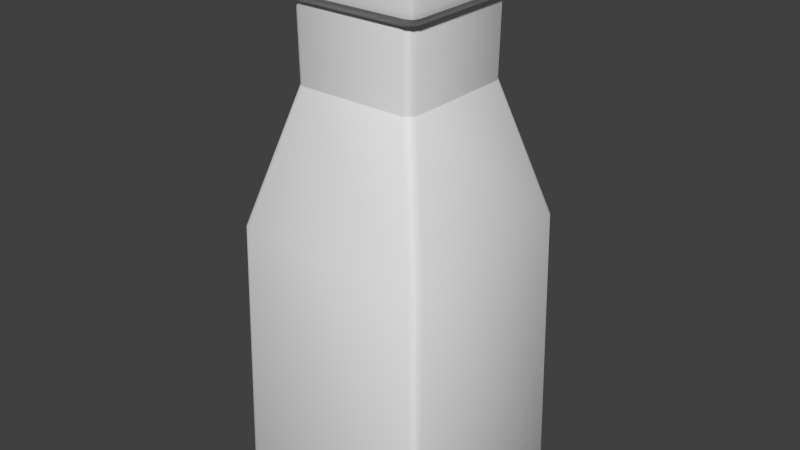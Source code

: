 # Source: Milk.blend  (saved by Blender 2.76.0; exported with 4.5.12 LTS)
import bpy
from mathutils import Matrix  # noqa: F401  (used for matrix-valued properties, if any)

bpy.ops.wm.read_factory_settings(use_empty=True)
scene = bpy.context.scene
scene.name = 'Scene'

# ---- collections
col_collection_1 = bpy.data.collections.new('Collection 1'); scene.collection.children.link(col_collection_1)

# ---- materials (node trees are filled in below, after node groups)
mat_material = bpy.data.materials.new('Material')
mat_material.alpha_threshold = 0.0
mat_material.use_transparent_shadow = False
mat_material.roughness = 0.5
mat_material.line_color = (0.0, 0.0, 0.0, 1.0)

# ---- material node trees

# ---- world
world_world = bpy.data.worlds.new('World'); scene.world = world_world
world_world.color = (0.05088, 0.05088, 0.05088)
world_world.use_sun_shadow = False
world_world.sun_shadow_jitter_overblur = 0.0
world_world.cycles.sampling_method = 'MANUAL'
world_world.cycles.sample_map_resolution = 256

# ---- meshes
me_cube = bpy.data.meshes.new('Cube')
me_cube.from_pydata([(0.8611, 0.9765, 2.741), (0.9334, 1.04, 2.877), (1.04, 0.9334, 2.877), (0.9765, 0.8611, 2.741), (0.9006, 1.023, 2.8), (0.9849, 0.9849, 2.796), (1.001, 1.001, 2.876), (1.023, 0.9006, 2.8), (0.9221, 0.9221, 2.733), (0.865, 0.7484, 2.656), (0.7484, 0.865, 2.656), (0.8192, 0.8193, 2.656), (0.8611, -0.9765, 2.741), (0.9765, -0.8611, 2.741), (1.04, -0.9334, 2.877), (0.9334, -1.04, 2.877), (0.9221, -0.9221, 2.733), (0.9849, -0.9849, 2.796), (1.023, -0.9006, 2.8), (1.001, -1.001, 2.876), (0.9006, -1.023, 2.8), (0.7484, -0.865, 2.656), (0.865, -0.7484, 2.656), (0.8192, -0.8192, 2.656), (-0.9765, -0.8611, 2.741), (-0.8611, -0.9765, 2.741), (-0.9334, -1.04, 2.877), (-1.04, -0.9334, 2.877), (-0.9221, -0.9221, 2.733), (-0.9849, -0.9849, 2.796), (-0.9006, -1.023, 2.8), (-1.001, -1.001, 2.876), (-1.023, -0.9006, 2.8), (-0.865, -0.7484, 2.656), (-0.7484, -0.865, 2.656), (-0.8193, -0.8192, 2.656), (-0.7484, 0.865, 2.656), (-0.865, 0.7484, 2.656), (-0.8192, 0.8193, 2.656), (-0.9765, 0.8611, 2.741), (-1.04, 0.9334, 2.877), (-0.9334, 1.04, 2.877), (-0.8611, 0.9765, 2.741), (-1.023, 0.9006, 2.8), (-0.9849, 0.9849, 2.796), (-1.001, 1.001, 2.876), (-0.9006, 1.023, 2.8), (-0.9221, 0.9221, 2.733), (0.9449, 1.05, 3.395), (0.9589, 0.9589, 3.487), (1.05, 0.9449, 3.395), (0.9486, 1.023, 3.459), (1.003, 1.003, 3.446), (1.023, 0.9486, 3.459), (1.013, 1.013, 3.394), (0.9449, -1.05, 3.395), (1.05, -0.9449, 3.395), (0.9589, -0.9589, 3.487), (1.013, -1.013, 3.394), (1.003, -1.003, 3.446), (1.023, -0.9486, 3.459), (0.9486, -1.023, 3.459), (-1.05, -0.9449, 3.395), (-0.9449, -1.05, 3.395), (-0.9589, -0.9589, 3.487), (-1.013, -1.013, 3.394), (-1.003, -1.003, 3.446), (-0.9486, -1.023, 3.459), (-1.023, -0.9486, 3.459), (-1.05, 0.9449, 3.395), (-0.9589, 0.9589, 3.487), (-0.9449, 1.05, 3.395), (-1.023, 0.9486, 3.459), (-1.003, 1.003, 3.446), (-0.9486, 1.023, 3.459), (-1.013, 1.013, 3.394), (0.8533, 0.7398, 1.664), (0.7398, 0.8533, 1.664), (0.8103, 0.8103, 1.664), (0.7398, -0.8533, 1.664), (0.8533, -0.7398, 1.664), (0.8103, -0.8103, 1.664), (-0.8533, -0.7398, 1.664), (-0.7398, -0.8533, 1.664), (-0.8103, -0.8103, 1.664), (-0.7398, 0.8533, 1.664), (-0.8533, 0.7398, 1.664), (-0.8103, 0.8103, 1.664), (1.366, 1.254, -0.1347), (1.254, 1.366, -0.1347), (1.325, 1.325, -0.1347), (1.254, -1.366, -0.1347), (1.366, -1.254, -0.1347), (1.325, -1.325, -0.1347), (-1.366, -1.254, -0.1347), (-1.254, -1.366, -0.1347), (-1.325, -1.325, -0.1347), (-1.254, 1.366, -0.1347), (-1.366, 1.254, -0.1347), (-1.325, 1.325, -0.1347), (1.324, 1.434, -3.816), (1.434, 1.324, -3.816), (1.341, 1.341, -3.907), (1.395, 1.395, -3.815), (1.385, 1.385, -3.867), (1.407, 1.329, -3.88), (1.329, 1.407, -3.88), (1.341, -1.341, -3.907), (1.434, -1.324, -3.816), (1.324, -1.434, -3.816), (1.407, -1.329, -3.88), (1.385, -1.385, -3.867), (1.395, -1.395, -3.815), (1.329, -1.407, -3.88), (-1.341, -1.341, -3.907), (-1.324, -1.434, -3.816), (-1.434, -1.324, -3.816), (-1.329, -1.407, -3.88), (-1.385, -1.385, -3.867), (-1.395, -1.395, -3.815), (-1.407, -1.329, -3.88), (-1.324, 1.434, -3.816), (-1.341, 1.341, -3.907), (-1.434, 1.324, -3.816), (-1.329, 1.407, -3.88), (-1.385, 1.385, -3.867), (-1.407, 1.329, -3.88), (-1.395, 1.395, -3.815)], [], [(121, 97, 89, 100), (13, 3, 7, 18), (1, 41, 71, 48), (9, 22, 80, 76), (64, 57, 49, 70), (77, 89, 97, 85), (95, 115, 109, 91), (86, 98, 94, 82), (88, 76, 80, 92), (10, 77, 85, 36), (24, 39, 37, 33), (92, 108, 101, 88), (41, 1, 4, 46), (27, 62, 69, 40), (37, 86, 82, 33), (3, 13, 22, 9), (12, 25, 34, 21), (34, 83, 79, 21), (15, 55, 63, 26), (114, 122, 102, 107), (116, 94, 98, 123), (0, 4, 5, 8), (1, 6, 5, 4), (2, 7, 5, 6), (3, 8, 5, 7), (12, 16, 17, 20), (13, 18, 17, 16), (14, 19, 17, 18), (15, 20, 17, 19), (24, 28, 29, 32), (25, 30, 29, 28), (26, 31, 29, 30), (27, 32, 29, 31), (39, 43, 44, 47), (40, 45, 44, 43), (41, 46, 44, 45), (42, 47, 44, 46), (48, 51, 52, 54), (49, 53, 52, 51), (50, 54, 52, 53), (55, 58, 59, 61), (56, 60, 59, 58), (57, 61, 59, 60), (62, 65, 66, 68), (63, 67, 66, 65), (64, 68, 66, 67), (69, 72, 73, 75), (70, 74, 73, 72), (71, 75, 73, 74), (100, 103, 104, 106), (101, 105, 104, 103), (102, 106, 104, 105), (107, 110, 111, 113), (108, 112, 111, 110), (109, 113, 111, 112), (114, 117, 118, 120), (115, 119, 118, 117), (116, 120, 118, 119), (121, 124, 125, 127), (122, 126, 125, 124), (123, 127, 125, 126), (10, 0, 8, 11), (11, 8, 3, 9), (12, 21, 23, 16), (16, 23, 22, 13), (24, 33, 35, 28), (28, 35, 34, 25), (37, 39, 47, 38), (38, 47, 42, 36), (18, 7, 2, 14), (39, 24, 32, 43), (46, 4, 0, 42), (25, 12, 20, 30), (50, 2, 6, 54), (54, 6, 1, 48), (30, 20, 15, 26), (70, 49, 51, 74), (55, 15, 19, 58), (58, 19, 14, 56), (43, 32, 27, 40), (56, 50, 53, 60), (62, 27, 31, 65), (65, 31, 26, 63), (71, 41, 45, 75), (75, 45, 40, 69), (60, 53, 49, 57), (69, 62, 68, 72), (74, 51, 48, 71), (63, 55, 61, 67), (67, 61, 57, 64), (121, 100, 106, 124), (72, 68, 64, 70), (107, 102, 105, 110), (21, 79, 81, 23), (23, 81, 80, 22), (83, 34, 35, 84), (84, 35, 33, 82), (9, 76, 78, 11), (11, 78, 77, 10), (86, 37, 38, 87), (87, 38, 36, 85), (76, 88, 90, 78), (78, 90, 89, 77), (92, 80, 81, 93), (93, 81, 79, 91), (82, 94, 96, 84), (84, 96, 95, 83), (98, 86, 87, 99), (99, 87, 85, 97), (110, 105, 101, 108), (122, 114, 120, 126), (124, 106, 102, 122), (114, 107, 113, 117), (117, 113, 109, 115), (10, 36, 42, 0), (126, 120, 116, 123), (56, 14, 2, 50), (94, 116, 119, 96), (96, 119, 115, 95), (123, 98, 99, 127), (127, 99, 97, 121), (100, 89, 90, 103), (103, 90, 88, 101), (91, 109, 112, 93), (93, 112, 108, 92), (83, 95, 91, 79)])
me_cube.polygons.foreach_set('use_smooth', [True] * 126)
_k = set([(0, 8), (0, 42), (3, 8), (3, 13), (4, 5), (4, 46), (5, 6), (5, 7), (5, 8), (6, 54), (7, 18), (8, 11), (9, 11), (9, 22), (10, 11), (10, 36), (11, 78), (12, 16), (12, 25), (13, 16), (16, 17), (16, 23), (17, 18), (17, 19), (17, 20), (19, 58), (20, 30), (21, 23), (21, 34), (22, 23), (23, 81), (24, 28), (24, 39), (25, 28), (28, 29), (28, 35), (29, 30), (29, 31), (29, 32), (31, 65), (32, 43), (33, 35), (33, 37), (34, 35), (35, 84), (36, 38), (37, 38), (38, 47), (38, 87), (39, 47), (42, 47), (43, 44), (44, 45), (44, 46), (44, 47), (45, 75), (51, 52), (51, 74), (52, 53), (52, 54), (53, 60), (58, 59), (59, 60), (59, 61), (61, 67), (65, 66), (66, 67), (66, 68), (68, 72), (72, 73), (73, 74), (73, 75), (76, 78), (76, 80), (77, 78), (77, 85), (78, 90), (79, 81), (79, 83), (80, 81), (81, 93), (82, 84), (82, 86), (83, 84), (84, 96), (85, 87), (86, 87), (87, 99), (90, 103), (93, 112), (96, 119), (99, 127), (103, 104), (104, 105), (104, 106), (105, 110), (106, 124), (110, 111), (111, 112), (111, 113), (113, 117), (117, 118), (118, 119), (118, 120), (120, 126), (124, 125), (125, 126), (125, 127)])
me_cube.attributes.new('sharp_edge', 'BOOLEAN', 'EDGE').data.foreach_set('value', [ (min(e.vertices), max(e.vertices)) in _k for e in me_cube.edges])
me_cube.materials.append(mat_material)
me_cube.use_remesh_preserve_volume = False
me_cube.use_remesh_preserve_attributes = False
me_cube.use_mirror_vertex_groups = False
me_cube.update()

# ---- objects
ob_milk = bpy.data.objects.new('Milk', me_cube)

# ---- transforms, parenting, visibility, modifiers, constraints
ob_milk.location = (0.0, 0.0, 3.81)
ob_milk.lock_rotations_4d = False
ob_milk.empty_display_type = 'ARROWS'
ob_milk.lineart.crease_threshold = 0.0
_m = ob_milk.modifiers.new('EdgeSplit', 'EDGE_SPLIT')
_m.use_edge_angle = False

# ---- collection membership
col_collection_1.objects.link(ob_milk)

# ---- scene / render settings (as saved in the file)
scene.frame_start = 1; scene.frame_end = 250; scene.frame_set(208)
scene.render.engine = 'BLENDER_EEVEE_NEXT'
scene.render.resolution_percentage = 50
scene.render.dither_intensity = 0.0
scene.cycles.use_denoising = False
scene.cycles.samples = 10
scene.cycles.sampling_pattern = 'TABULATED_SOBOL'
scene.cycles.light_sampling_threshold = 0.0
scene.cycles.use_adaptive_sampling = False
scene.cycles.use_light_tree = False
scene.cycles.blur_glossy = 0.0
scene.cycles.pixel_filter_type = 'GAUSSIAN'
scene.cycles.sample_clamp_indirect = 0.0
scene.view_settings.view_transform = 'Standard'
bpy.context.view_layer.update()

# ---- added for rendering (the .blend has no active camera and no usable light): camera, sun
cam_auto = bpy.data.cameras.new('AutoCamera')
cam_auto.lens = 50.0
cam_auto.sensor_width = 36.0
cam_auto.clip_end = 1000.0
ob_auto_camera = bpy.data.objects.new('AutoCamera', cam_auto)
scene.collection.objects.link(ob_auto_camera)
ob_auto_camera.location = (7.8031, -9.36373, 9.84213)
ob_auto_camera.rotation_euler = (1.09748, -7.21219e-08, 0.694738)
scene.camera = ob_auto_camera
light_auto_sun = bpy.data.lights.new('AutoSun', 'SUN')
light_auto_sun.energy = 3.0
light_auto_sun.angle = 0.0523599
ob_auto_sun = bpy.data.objects.new('AutoSun', light_auto_sun)
scene.collection.objects.link(ob_auto_sun)
ob_auto_sun.rotation_euler = (0.872665, 0.174533, 0.523599)
bpy.context.view_layer.update()
